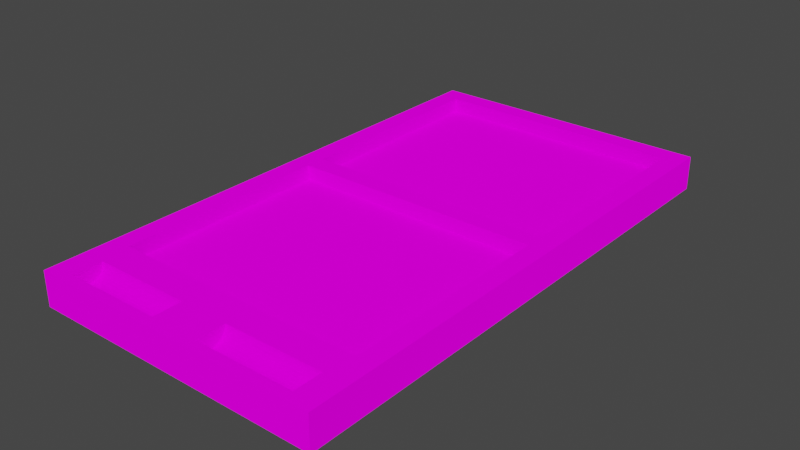 # Source: board.blend  (saved by Blender 2.93.21; exported with 4.5.12 LTS)
import bpy
from mathutils import Matrix  # noqa: F401  (used for matrix-valued properties, if any)

bpy.ops.wm.read_factory_settings(use_empty=True)
scene = bpy.context.scene
scene.name = 'Scene'

# ---- collections
col_board = bpy.data.collections.new('board'); scene.collection.children.link(col_board)

# ---- images (referenced by path relative to the original .blend; pixels are not part of the script)
import os
ASSET_DIR = os.environ.get("B2B_ASSET_DIR", "")  # directory of the original .blend (textures are referenced by path, not embedded)
HERE = os.path.dirname(os.path.abspath(__file__))  # packed textures are extracted next to this script under _unpacked/

def load_image(name, relpath, width, height, colorspace="sRGB"):
    """Load a texture the original file referenced (path relative to the .blend, or extracted next to this script)."""
    p = next((c for c in (os.path.join(HERE, relpath), os.path.join(ASSET_DIR, relpath)) if relpath and os.path.exists(c)), "")
    if p:
        img = bpy.data.images.load(p, check_existing=True)
        img.name = name
    else:  # same state as the original file: an image datablock whose file is absent (Cycles renders it pink)
        img = bpy.data.images.new(name, width, height)
        img.source = "FILE"
        img.filepath = "//" + (relpath or name)
    img.colorspace_settings.name = colorspace
    return img
img_board_borders_png = load_image('board_borders.png', 'board_borders.png', 1024, 1024, 'sRGB')
img_backgammon_table_top_highres_png_001 = load_image('backgammon_table_top_highres.png.001', 'backgammon_table_top_highres.png', 1024, 1024, 'sRGB')

# ---- materials (node trees are filled in below, after node groups)
mat_base = bpy.data.materials.new('base')
mat_base.alpha_threshold = 0.0
mat_base.line_color = (0.0, 0.0, 0.0, 1.0)
mat_border = bpy.data.materials.new('border')
mat_material = bpy.data.materials.new('Material')

# ---- material node trees
mat_base.use_nodes = True; mat_base.node_tree.nodes.clear()
_N = mat_base.node_tree.nodes; _L = mat_base.node_tree.links
n0 = _N.new('ShaderNodeOutputMaterial'); n0.name = 'Material Output'; n0.location = (300, 300)
n1 = _N.new('ShaderNodeBsdfPrincipled'); n1.name = 'Principled BSDF'; n1.location = (10, 300)
n1.distribution = 'GGX'
n1.subsurface_method = 'BURLEY'
n1.inputs[2].default_value = 0.4
n1.inputs[3].default_value = 1.45
n1.inputs[27].default_value = (0.0, 0.0, 0.0, 1.0)
n1.inputs[28].default_value = 1.0
_L.new(n1.outputs[0], n0.inputs[0])
n0.is_active_output = True
mat_border.use_nodes = True; mat_border.node_tree.nodes.clear()
_N = mat_border.node_tree.nodes; _L = mat_border.node_tree.links
n0 = _N.new('ShaderNodeOutputMaterial'); n0.name = 'Material Output'; n0.location = (300, 300)
n1 = _N.new('ShaderNodeBsdfDiffuse'); n1.name = 'Diffuse BSDF'; n1.location = (10, 300)
n1.inputs[1].default_value = 0.5
n2 = _N.new('ShaderNodeTexImage'); n2.name = 'Image Texture'; n2.location = (-280, 280)
n2.image = img_board_borders_png
n2.interpolation = 'Closest'
_L.new(n1.outputs[0], n0.inputs[0])
_L.new(n2.outputs[0], n1.inputs[0])
n0.is_active_output = True
mat_material.use_nodes = True; mat_material.node_tree.nodes.clear()
_N = mat_material.node_tree.nodes; _L = mat_material.node_tree.links
n0 = _N.new('ShaderNodeOutputMaterial'); n0.name = 'Material Output'; n0.location = (300, 300)
n1 = _N.new('ShaderNodeBsdfDiffuse'); n1.name = 'Diffuse BSDF'; n1.location = (10, 300)
n1.inputs[1].default_value = 0.5
n2 = _N.new('ShaderNodeTexImage'); n2.name = 'Image Texture'; n2.location = (-280, 280)
n2.image = img_backgammon_table_top_highres_png_001
n2.interpolation = 'Closest'
_L.new(n1.outputs[0], n0.inputs[0])
_L.new(n2.outputs[0], n1.inputs[0])
n0.is_active_output = True

# ---- world
world_world = bpy.data.worlds.new('World'); scene.world = world_world
world_world.use_nodes = True; world_world.node_tree.nodes.clear()
_N = world_world.node_tree.nodes; _L = world_world.node_tree.links
n0 = _N.new('ShaderNodeOutputWorld'); n0.name = 'World Output'; n0.location = (300, 300)
n1 = _N.new('ShaderNodeBackground'); n1.name = 'Background'; n1.location = (10, 300)
n1.inputs[0].default_value = (0.05088, 0.05088, 0.05088, 1.0)
_L.new(n1.outputs[0], n0.inputs[0])
n0.is_active_output = True
world_world.color = (0.05088, 0.05088, 0.05088)
world_world.use_sun_shadow = False
world_world.sun_shadow_jitter_overblur = 0.0

# ---- meshes
me_cube_014 = bpy.data.meshes.new('Cube.014')
me_cube_014.from_pydata([(-1.0, -1.0, -1.0), (-1.0, -1.0, 1.0), (-1.0, 1.0, -1.0), (-1.0, 1.0, 1.0), (1.0, -1.0, -1.0), (1.0, -1.0, 1.0), (1.0, 1.0, -1.0), (1.0, 1.0, 1.0), (-0.8667, 23.0, -1.0), (-0.8667, 23.0, 1.0), (-0.8667, 25.0, -1.0), (-0.8667, 25.0, 1.0), (0.8667, 23.0, -1.0), (0.8667, 23.0, 1.0), (0.8667, 25.0, -1.0), (0.8667, 25.0, 1.0), (1.0, 1.0, -1.0), (1.0, 1.0, 1.0), (0.8667, 1.0, -1.0), (0.8667, 1.0, 1.0), (1.0, 47.0, -1.0), (1.0, 47.0, 1.0), (0.8667, 47.0, -1.0), (0.8667, 47.0, 1.0), (-0.8667, 1.0, -1.0), (-0.8667, 1.0, 1.0), (-1.0, 1.0, -1.0), (-1.0, 1.0, 1.0), (-0.8667, 47.0, -1.0), (-0.8667, 47.0, 1.0), (-1.0, 47.0, -1.0), (-1.0, 47.0, 1.0), (-1.0, 47.0, -1.0), (-1.0, 47.0, 1.0), (-1.0, 49.0, -1.0), (-1.0, 49.0, 1.0), (1.0, 47.0, -1.0), (1.0, 47.0, 1.0), (1.0, 49.0, -1.0), (1.0, 49.0, 1.0), (1.0, 49.0, -1.0), (1.0, 49.0, -3.667), (1.0, -1.0, -1.0), (1.0, -1.0, -3.667), (-1.0, 49.0, -1.0), (-1.0, 49.0, -3.667), (-1.0, -1.0, -1.0), (-1.0, -1.0, -3.667), (-1.0, 24.0, -1.0), (1.0, 24.0, -1.0), (-1.0, -6.0, -3.667), (-1.0, -6.0, 1.0), (-1.0, -1.0, -3.667), (-1.0, -1.0, 1.0), (1.0, -6.0, -3.667), (1.0, -6.0, 1.0), (1.0, -1.0, -3.667), (1.0, -1.0, 1.0), (-0.8333, -2.029, 0.6098), (-0.1667, -2.029, 0.6098), (-0.8333, -2.114, 0.2346), (-0.1667, -2.114, 0.2346), (-0.8333, -2.253, -0.1111), (-0.1667, -2.253, -0.1111), (-0.8333, -2.439, -0.4142), (-0.1667, -2.439, -0.4142), (-0.8333, -2.667, -0.6629), (-0.1667, -2.667, -0.6629), (-0.8333, -2.926, -0.8478), (-0.1667, -2.926, -0.8478), (-0.8333, -3.207, -0.9616), (-0.1667, -3.207, -0.9616), (-0.8333, -3.5, -1.0), (-0.1667, -3.5, -1.0), (-0.8333, -3.793, -0.9616), (-0.1667, -3.793, -0.9616), (-0.8333, -4.074, -0.8478), (-0.1667, -4.074, -0.8478), (-0.8333, -4.333, -0.6629), (-0.1667, -4.333, -0.6629), (-0.8333, -4.561, -0.4142), (-0.1667, -4.561, -0.4142), (-0.8333, -4.747, -0.1111), (-0.1667, -4.747, -0.1111), (-0.8333, -4.886, 0.2346), (-0.1667, -4.886, 0.2346), (-0.8333, -4.971, 0.6098), (-0.1667, -4.971, 0.6098), (-0.8333, -5.0, 1.0), (-0.8333, -2.0, 1.0), (-0.1667, -2.0, 1.0), (-0.1667, -5.0, 1.0), (0.1667, -2.029, 0.6098), (0.8333, -2.029, 0.6098), (0.1667, -2.114, 0.2346), (0.8333, -2.114, 0.2346), (0.1667, -2.253, -0.1111), (0.8333, -2.253, -0.1111), (0.1667, -2.439, -0.4142), (0.8333, -2.439, -0.4142), (0.1667, -2.667, -0.6629), (0.8333, -2.667, -0.6629), (0.1667, -2.926, -0.8478), (0.8333, -2.926, -0.8478), (0.1667, -3.207, -0.9616), (0.8333, -3.207, -0.9616), (0.1667, -3.5, -1.0), (0.8333, -3.5, -1.0), (0.1667, -3.793, -0.9616), (0.8333, -3.793, -0.9616), (0.1667, -4.074, -0.8478), (0.8333, -4.074, -0.8478), (0.1667, -4.333, -0.6629), (0.8333, -4.333, -0.6629), (0.1667, -4.561, -0.4142), (0.8333, -4.561, -0.4142), (0.1667, -4.747, -0.1111), (0.8333, -4.747, -0.1111), (0.1667, -4.886, 0.2346), (0.8333, -4.886, 0.2346), (0.1667, -4.971, 0.6098), (0.8333, -4.971, 0.6098), (0.1667, -5.0, 1.0), (0.1667, -2.0, 1.0), (0.8333, -5.0, 1.0), (0.8333, -2.0, 1.0)], [], [(0, 1, 3, 2), (2, 3, 7, 6), (6, 7, 5, 4), (4, 5, 1, 0), (2, 6, 4, 0), (7, 3, 1, 5), (8, 9, 11, 10), (10, 11, 15, 14), (14, 15, 13, 12), (12, 13, 9, 8), (10, 14, 12, 8), (15, 11, 9, 13), (16, 17, 19, 18), (18, 19, 23, 22), (22, 23, 21, 20), (20, 21, 17, 16), (18, 22, 20, 16), (23, 19, 17, 21), (24, 25, 27, 26), (26, 27, 31, 30), (30, 31, 29, 28), (28, 29, 25, 24), (26, 30, 28, 24), (31, 27, 25, 29), (32, 33, 35, 34), (34, 35, 39, 38), (38, 39, 37, 36), (36, 37, 33, 32), (34, 38, 36, 32), (39, 35, 33, 37), (43, 42, 46, 47), (47, 46, 48, 44, 45), (45, 41, 43, 47), (41, 40, 49, 42, 43), (45, 44, 40, 41), (40, 44, 48, 49), (49, 48, 46, 42), (50, 51, 53, 52), (52, 53, 57, 56), (56, 57, 55, 54), (54, 55, 51, 50), (52, 56, 54, 50), (89, 53, 51, 88), (90, 91, 122, 123), (88, 51, 55, 57, 53, 89, 90, 123, 125, 124, 122, 91), (89, 58, 59, 90), (58, 60, 61, 59), (60, 62, 63, 61), (62, 64, 65, 63), (64, 66, 67, 65), (66, 68, 69, 67), (68, 70, 71, 69), (70, 72, 73, 71), (72, 74, 75, 73), (74, 76, 77, 75), (76, 78, 79, 77), (78, 80, 81, 79), (80, 82, 83, 81), (82, 84, 85, 83), (84, 86, 87, 85), (87, 86, 88, 91), (59, 61, 63, 65, 67, 69, 71, 73, 75, 77, 79, 81, 83, 85, 87, 91, 90), (72, 70, 68, 66, 64, 62, 60, 58, 89, 88, 86, 84, 82, 80, 78, 76, 74), (123, 92, 93, 125), (92, 94, 95, 93), (94, 96, 97, 95), (96, 98, 99, 97), (98, 100, 101, 99), (100, 102, 103, 101), (102, 104, 105, 103), (104, 106, 107, 105), (106, 108, 109, 107), (108, 110, 111, 109), (110, 112, 113, 111), (112, 114, 115, 113), (114, 116, 117, 115), (116, 118, 119, 117), (118, 120, 121, 119), (121, 120, 122, 124), (93, 95, 97, 99, 101, 103, 105, 107, 109, 111, 113, 115, 117, 119, 121, 124, 125), (120, 118, 116, 114, 112, 110, 108, 106, 104, 102, 100, 98, 96, 94, 92, 123, 122)])
me_cube_014.polygons.foreach_set('material_index', [1, 1, 1, 1, 0, 1, 0, 1, 0, 1, 0, 1, 0, 1, 0, 1, 0, 1, 0, 1, 0, 1, 0, 1, 1, 1, 1, 1, 0, 1, 1, 1, 1, 1, 1, 2, 2, 1, 2, 1, 1, 1, 1, 1, 1, 1, 1, 1, 1, 1, 1, 1, 1, 1, 1, 1, 1, 1, 1, 1, 1, 1, 1, 1, 1, 1, 1, 1, 1, 1, 1, 1, 1, 1, 1, 1, 1, 1, 1, 1, 1])
_uv = me_cube_014.uv_layers.new(name='UVMap')
_uv.uv.foreach_set('vector', [0.1216, 0.5086, 0.1466, 0.5086, 0.1466, 0.5222, 0.1216, 0.5222, 0.2431, 0.5086, 0.2556, 0.5086, 0.2556, 0.7376, 0.2431, 0.7376, 0.1216, 0.897, 0.1466, 0.897, 0.1466, 0.9086, 0.1216, 0.9086, 0.1216, 0.5086, 0.1466, 0.5086, 0.1466, 0.9086, 0.1216, 0.9086, 0.125, 0.5, 0.375, 0.5, 0.375, 0.75, 0.125, 0.75, 0.3195, 0.5086, 0.3195, 0.9086, 0.2945, 0.9086, 0.2945, 0.5086, 0.375, 0.0, 0.625, 0.0, 0.625, 0.25, 0.375, 0.25, 0.2431, 0.5086, 0.2556, 0.5086, 0.2556, 0.7376, 0.2431, 0.7376, 0.375, 0.5, 0.625, 0.5, 0.625, 0.75, 0.375, 0.75, 0.2431, 0.5086, 0.2556, 0.5086, 0.2556, 0.7376, 0.2431, 0.7376, 0.125, 0.5, 0.375, 0.5, 0.375, 0.75, 0.125, 0.75, 0.6115, 0.5301, 0.6115, 0.8871, 0.5865, 0.8871, 0.5865, 0.5301, 0.375, 0.0, 0.625, 0.0, 0.625, 0.25, 0.375, 0.25, 0.1905, 0.5086, 0.203, 0.5086, 0.203, 0.8667, 0.1905, 0.8667, 0.375, 0.5, 0.625, 0.5, 0.625, 0.75, 0.375, 0.75, 0.1216, 0.5203, 0.1466, 0.5203, 0.1466, 0.897, 0.1216, 0.897, 0.125, 0.5, 0.375, 0.5, 0.375, 0.75, 0.125, 0.75, 0.3196, 0.5301, 0.8784, 0.5301, 0.8784, 0.5086, 0.3196, 0.5086, 0.375, 0.0, 0.625, 0.0, 0.625, 0.25, 0.375, 0.25, 0.1216, 0.5222, 0.1466, 0.5222, 0.1466, 0.896, 0.1216, 0.896, 0.375, 0.5, 0.625, 0.5, 0.625, 0.75, 0.375, 0.75, 0.1905, 0.5086, 0.203, 0.5086, 0.203, 0.8667, 0.1905, 0.8667, 0.125, 0.5, 0.375, 0.5, 0.375, 0.75, 0.125, 0.75, 0.3195, 0.8871, 0.8784, 0.8871, 0.8785, 0.9086, 0.3195, 0.9086, 0.1216, 0.896, 0.1466, 0.896, 0.1466, 0.9086, 0.1216, 0.9086, 0.1216, 0.5086, 0.1466, 0.5086, 0.1466, 0.9086, 0.1216, 0.9086, 0.1216, 0.5086, 0.1466, 0.5086, 0.1466, 0.5203, 0.1216, 0.5203, 0.2431, 0.5086, 0.2556, 0.5086, 0.2556, 0.7376, 0.2431, 0.7376, 0.125, 0.5, 0.375, 0.5, 0.375, 0.75, 0.125, 0.75, 0.8785, 0.9086, 0.8784, 0.5086, 0.9035, 0.5086, 0.9035, 0.9086, 0.1217, 0.5102, 0.1465, 0.5102, 0.1465, 0.9022, 0.1217, 0.9022, 0.1216, 0.5086, 0.1453, 0.5086, 0.1453, 0.7086, 0.1453, 0.9086, 0.1216, 0.9086, 0.2945, 0.03871, 0.9035, 0.03871, 0.9035, 0.4387, 0.2945, 0.4387, 0.1216, 0.5086, 0.145, 0.5086, 0.145, 0.7086, 0.145, 0.9086, 0.1216, 0.9086, 0.1216, 0.5086, 0.1453, 0.5086, 0.1453, 0.9086, 0.1216, 0.9086, 1.014, -0.07993, 1.014, 1.074, 0.5056, 1.074, 0.5056, -0.07993, 0.4943, -0.0796, 0.4943, 1.075, -0.013, 1.075, -0.013, -0.0796, 0.1466, 0.9086, 0.1218, 0.9086, 0.1218, 0.8799, 0.1466, 0.8799, 0.375, 0.25, 0.625, 0.25, 0.625, 0.5, 0.375, 0.5, 0.122, 0.8653, 0.1464, 0.8653, 0.1464, 0.9085, 0.122, 0.9085, 0.1216, 0.5095, 0.1466, 0.5095, 0.1466, 0.9086, 0.1216, 0.9086, 0.4507, 0.1068, 0.7007, 0.1068, 0.7007, 0.3568, 0.4507, 0.3568, 0.5346, 0.2333, 0.5555, 0.1833, 0.5555, 0.4333, 0.5346, 0.3833, 0.6255, 0.1823, 0.6255, 0.3323, 0.5838, 0.3323, 0.5838, 0.1823, 0.3104, 0.3642, 0.2944, 0.3753, 0.2944, 0.2413, 0.5012, 0.2409, 0.5012, 0.3749, 0.4748, 0.3637, 0.4748, 0.3191, 0.4748, 0.2967, 0.4748, 0.2521, 0.3104, 0.2525, 0.3104, 0.2972, 0.3104, 0.3195, 0.811, 0.0563, 0.784, 0.0563, 0.784, 0.4287, 0.811, 0.4287, 0.784, 0.0563, 0.7569, 0.0563, 0.7569, 0.4287, 0.784, 0.4287, 0.7569, 0.0563, 0.7299, 0.0563, 0.7299, 0.4287, 0.7569, 0.4287, 0.7299, 0.0563, 0.7028, 0.0563, 0.7028, 0.4287, 0.7299, 0.4287, 0.7028, 0.0563, 0.6758, 0.0563, 0.6758, 0.4287, 0.7028, 0.4287, 0.6758, 0.0563, 0.6487, 0.0563, 0.6487, 0.4287, 0.6758, 0.4287, 0.6487, 0.0563, 0.6217, 0.0563, 0.6217, 0.4287, 0.6487, 0.4287, 0.6217, 0.0563, 0.5946, 0.0563, 0.5946, 0.4287, 0.6217, 0.4287, 0.5946, 0.0563, 0.5676, 0.0563, 0.5676, 0.4287, 0.5946, 0.4287, 0.5676, 0.0563, 0.5405, 0.0563, 0.5405, 0.4287, 0.5676, 0.4287, 0.5405, 0.0563, 0.5135, 0.0563, 0.5135, 0.4287, 0.5405, 0.4287, 0.5135, 0.0563, 0.4864, 0.0563, 0.4864, 0.4287, 0.5135, 0.4287, 0.4864, 0.0563, 0.4594, 0.0563, 0.4594, 0.4287, 0.4864, 0.4287, 0.4594, 0.0563, 0.4323, 0.0563, 0.4323, 0.4287, 0.4594, 0.4287, 0.4323, 0.0563, 0.4053, 0.0563, 0.4053, 0.4287, 0.4323, 0.4287, 0.4053, 0.4287, 0.4053, 0.0563, 0.3782, 0.0563, 0.3782, 0.4287, 0.5394, 0.4262, 0.5739, 0.416, 0.4011, 0.3994, 0.3732, 0.3771, 0.3503, 0.3498, 0.3333, 0.3188, 0.3228, 0.2851, 0.3193, 0.25, 0.3228, 0.2149, 0.3333, 0.1812, 0.3503, 0.1502, 0.3732, 0.1229, 0.4011, 0.1006, 0.433, 0.084, 0.4675, 0.07377, 0.5035, 0.07032, 0.5035, 0.4297, 0.881, 0.2371, 0.8775, 0.2727, 0.8671, 0.3069, 0.8503, 0.3384, 0.8276, 0.366, 0.8, 0.3887, 0.7685, 0.4055, 0.6631, 0.4159, 0.8162, 0.4194, 0.6987, 0.05481, 0.7343, 0.05831, 0.7685, 0.06868, 0.8, 0.08553, 0.8276, 0.1082, 0.8503, 0.1358, 0.8671, 0.1673, 0.8775, 0.2015, 0.7833, 0.06126, 0.7607, 0.06126, 0.7607, 0.4237, 0.7833, 0.4237, 0.7607, 0.06126, 0.738, 0.06126, 0.738, 0.4237, 0.7607, 0.4237, 0.738, 0.06126, 0.7154, 0.06126, 0.7154, 0.4237, 0.738, 0.4237, 0.7154, 0.06126, 0.6927, 0.06126, 0.6927, 0.4237, 0.7154, 0.4237, 0.6927, 0.06126, 0.6701, 0.06126, 0.6701, 0.4237, 0.6927, 0.4237, 0.6701, 0.06126, 0.6474, 0.06126, 0.6474, 0.4237, 0.6701, 0.4237, 0.6474, 0.06126, 0.6248, 0.06126, 0.6248, 0.4237, 0.6474, 0.4237, 0.6248, 0.06126, 0.6021, 0.06126, 0.6021, 0.4237, 0.6248, 0.4237, 0.6021, 0.06126, 0.5795, 0.06126, 0.5795, 0.4237, 0.6021, 0.4237, 0.5795, 0.06126, 0.5568, 0.06126, 0.5568, 0.4237, 0.5795, 0.4237, 0.5568, 0.06126, 0.5342, 0.06126, 0.5342, 0.4237, 0.5568, 0.4237, 0.5342, 0.06126, 0.5115, 0.06126, 0.5115, 0.4237, 0.5342, 0.4237, 0.5115, 0.06126, 0.4889, 0.06126, 0.4889, 0.4237, 0.5115, 0.4237, 0.4889, 0.06126, 0.4662, 0.06126, 0.4662, 0.4237, 0.4889, 0.4237, 0.4662, 0.06126, 0.4436, 0.06126, 0.4436, 0.4237, 0.4662, 0.4237, 0.4436, 0.4237, 0.4436, 0.06126, 0.4209, 0.06126, 0.4209, 0.4237, 0.5278, 0.4228, 0.5609, 0.4128, 0.3956, 0.3965, 0.3689, 0.3746, 0.347, 0.3479, 0.3307, 0.3174, 0.3206, 0.2844, 0.3173, 0.25, 0.3206, 0.2156, 0.3307, 0.1826, 0.347, 0.1521, 0.3689, 0.1254, 0.3956, 0.1035, 0.426, 0.0872, 0.4591, 0.07717, 0.4935, 0.07379, 0.4935, 0.4262, 0.7262, 0.07166, 0.7603, 0.08201, 0.7917, 0.09881, 0.8193, 0.1214, 0.8419, 0.149, 0.8587, 0.1804, 0.869, 0.2145, 0.8725, 0.25, 0.869, 0.2855, 0.8587, 0.3196, 0.8419, 0.351, 0.8193, 0.3786, 0.7917, 0.4012, 0.7603, 0.418, 0.6552, 0.4283, 0.6907, 0.4318, 0.6907, 0.06816])
me_cube_014.materials.append(mat_base)
me_cube_014.materials.append(mat_border)
me_cube_014.materials.append(mat_material)
me_cube_014.use_remesh_fix_poles = True
me_cube_014.use_remesh_preserve_attributes = False
me_cube_014.update()

# ---- objects
ob_cube_002 = bpy.data.objects.new('Cube.002', me_cube_014)

# ---- transforms, parenting, visibility, modifiers, constraints
ob_cube_002.location = (0.0, -0.24, 0.0175)
ob_cube_002.scale = (3.348, 0.2232, 0.1674)

# ---- collection membership
col_board.objects.link(ob_cube_002)

# ---- scene / render settings (as saved in the file)
scene.frame_start = 1; scene.frame_end = 250; scene.frame_set(1)
scene.render.engine = 'CYCLES'
scene.cycles.use_denoising = False
scene.cycles.samples = 128
scene.cycles.sampling_pattern = 'TABULATED_SOBOL'
scene.cycles.use_adaptive_sampling = False
scene.cycles.use_light_tree = False
scene.view_settings.view_transform = 'Filmic'
bpy.context.view_layer.update()

# ---- added for rendering (the .blend has no active camera and no usable light): camera, sun
cam_auto = bpy.data.cameras.new('AutoCamera')
cam_auto.lens = 50.0
cam_auto.sensor_width = 36.0
cam_auto.clip_end = 1000.0
ob_auto_camera = bpy.data.objects.new('AutoCamera', cam_auto)
scene.collection.objects.link(ob_auto_camera)
ob_auto_camera.location = (12.9569, -10.9899, 10.1599)
ob_auto_camera.rotation_euler = (1.09748, -7.21219e-08, 0.694738)
scene.camera = ob_auto_camera
light_auto_sun = bpy.data.lights.new('AutoSun', 'SUN')
light_auto_sun.energy = 3.0
light_auto_sun.angle = 0.0523599
ob_auto_sun = bpy.data.objects.new('AutoSun', light_auto_sun)
scene.collection.objects.link(ob_auto_sun)
ob_auto_sun.rotation_euler = (0.872665, 0.174533, 0.523599)
bpy.context.view_layer.update()
